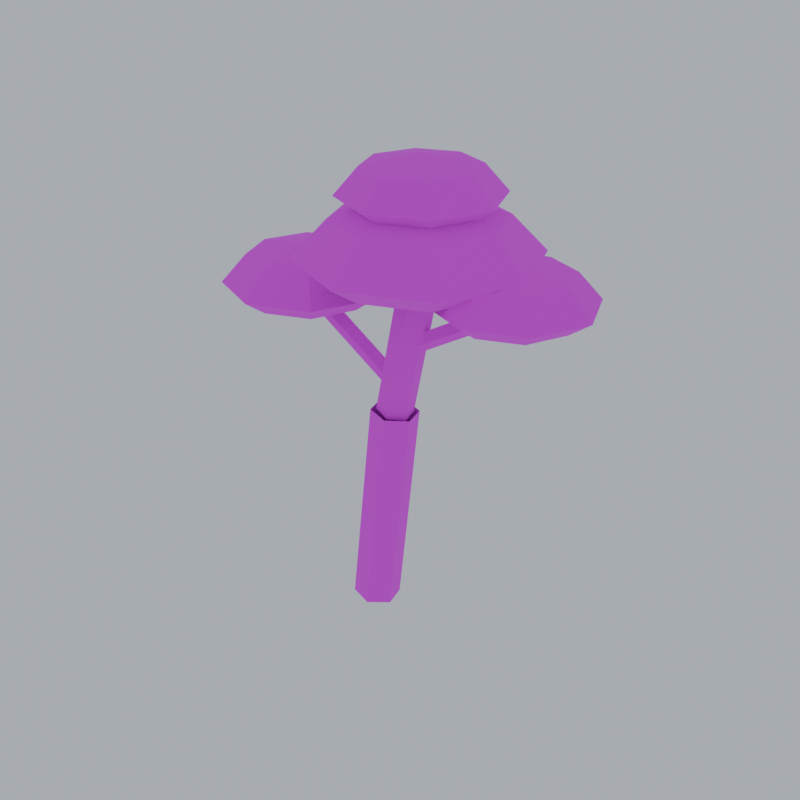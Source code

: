 # Source: tree_scots_pine.blend  (saved by Blender 5.2.45; exported with 4.5.12 LTS)
import bpy
from mathutils import Matrix  # noqa: F401  (used for matrix-valued properties, if any)

bpy.ops.wm.read_factory_settings(use_empty=True)
scene = bpy.context.scene
scene.name = 'Scene'

# ---- images (referenced by path relative to the original .blend; pixels are not part of the script)
import os
ASSET_DIR = os.environ.get("B2B_ASSET_DIR", "")  # directory of the original .blend (textures are referenced by path, not embedded)
HERE = os.path.dirname(os.path.abspath(__file__))  # packed textures are extracted next to this script under _unpacked/

def load_image(name, relpath, width, height, colorspace="sRGB"):
    """Load a texture the original file referenced (path relative to the .blend, or extracted next to this script)."""
    p = next((c for c in (os.path.join(HERE, relpath), os.path.join(ASSET_DIR, relpath)) if relpath and os.path.exists(c)), "")
    if p:
        img = bpy.data.images.load(p, check_existing=True)
        img.name = name
    else:  # same state as the original file: an image datablock whose file is absent (Cycles renders it pink)
        img = bpy.data.images.new(name, width, height)
        img.source = "FILE"
        img.filepath = "//" + (relpath or name)
    img.colorspace_settings.name = colorspace
    return img
img_pe_natureatlas_steppe = load_image('PE_NatureAtlas_Steppe', 'PE_NatureAtlas_Steppe.png', 1024, 1024, 'sRGB')

# ---- materials (node trees are filled in below, after node groups)
mat_pe_natureatlas_steppe = bpy.data.materials.new('PE_NatureAtlas_Steppe')

# ---- material node trees
mat_pe_natureatlas_steppe.use_nodes = True; mat_pe_natureatlas_steppe.node_tree.nodes.clear()
_N = mat_pe_natureatlas_steppe.node_tree.nodes; _L = mat_pe_natureatlas_steppe.node_tree.links
n0 = _N.new('ShaderNodeOutputMaterial'); n0.name = 'Material Output'; n0.location = (0, 0)
n1 = _N.new('ShaderNodeBsdfPrincipled'); n1.name = 'Principled BSDF'; n1.location = (0, 0)
n1.inputs[2].default_value = 0.95
n1.inputs[10].default_value = 0.005
n2 = _N.new('ShaderNodeTexImage'); n2.name = 'Image Texture'; n2.location = (0, 0)
n2.image = img_pe_natureatlas_steppe
n2.interpolation = 'Closest'
_L.new(n2.outputs[0], n1.inputs[0])
_L.new(n1.outputs[0], n0.inputs[0])
n0.is_active_output = True

# ---- world
world_pe_previewworld = bpy.data.worlds.new('PE_PreviewWorld'); scene.world = world_pe_previewworld
world_pe_previewworld.use_nodes = True; world_pe_previewworld.node_tree.nodes.clear()
_N = world_pe_previewworld.node_tree.nodes; _L = world_pe_previewworld.node_tree.links
n0 = _N.new('ShaderNodeBackground'); n0.name = 'Background'; n0.location = (-200, 100)
n0.inputs[0].default_value = (0.6, 0.65, 0.74, 1.0)
n0.inputs[1].default_value = 0.8
n1 = _N.new('ShaderNodeOutputWorld'); n1.name = 'World Output'; n1.location = (200, 100)
_L.new(n0.outputs[0], n1.inputs[0])
n1.is_active_output = True

# ---- meshes
me_tree_scots_pine = bpy.data.meshes.new('tree_scots_pine')
me_tree_scots_pine.from_pydata([(0.09161, 0.09161, -0.01069), (0.2116, 0.1116, 1.189), (-0.03328, 0.1257, 0.001234), (0.08672, 0.1457, 1.201), (-0.1249, 0.03405, 0.01192), (-0.004894, 0.05405, 1.212), (-0.09161, -0.09161, 0.01069), (0.02839, -0.07161, 1.211), (0.03328, -0.1257, -0.001234), (0.1533, -0.1057, 1.199), (0.1249, -0.03405, -0.01192), (0.2449, -0.01405, 1.188), (0.19, 0.09001, 1.186), (0.37, 0.07001, 1.986), (0.09617, 0.1168, 1.208), (0.2762, 0.09681, 2.008), (0.02615, 0.04679, 1.222), (0.2062, 0.02679, 2.022), (0.04999, -0.05001, 1.214), (0.23, -0.07001, 2.014), (0.1438, -0.07681, 1.192), (0.3238, -0.09681, 1.992), (0.2138, -0.006792, 1.178), (0.3938, -0.02679, 1.978), (0.1289, -0.01204, 1.318), (-0.3711, -0.08204, 1.718), (0.1657, -0.02604, 1.362), (-0.3343, -0.09604, 1.762), (0.1808, 0.02358, 1.389), (-0.3192, -0.04642, 1.789), (0.1534, 0.06826, 1.363), (-0.3466, -0.001745, 1.763), (0.1212, 0.04624, 1.319), (-0.3788, -0.02376, 1.719), (0.1965, 0.03119, 1.631), (0.7265, 0.1312, 1.931), (0.2031, -0.02672, 1.639), (0.7331, 0.07328, 1.939), (0.2331, -0.0477, 1.593), (0.7631, 0.0523, 1.893), (0.245, -0.002764, 1.557), (0.775, 0.09724, 1.857), (0.2223, 0.046, 1.581), (0.7523, 0.146, 1.881), (0.7371, 0.0, 1.986), (0.6064, 0.3157, 1.986), (0.2907, 0.4464, 1.986), (-0.02492, 0.3157, 1.986), (-0.1557, 5.467e-17, 1.986), (-0.02492, -0.3157, 1.986), (0.2907, -0.4464, 1.986), (0.6064, -0.3157, 1.986), (0.9107, 0.0, 2.1), (0.7291, 0.4384, 2.1), (0.2907, 0.62, 2.1), (-0.1477, 0.4384, 2.1), (-0.3293, 7.593e-17, 2.1), (-0.1477, -0.4384, 2.1), (0.2907, -0.62, 2.1), (0.7291, -0.4384, 2.1), (0.9107, 0.0, 2.1), (0.7291, 0.4384, 2.1), (0.6007, 0.31, 2.288), (0.7291, 0.0, 2.288), (0.7291, 0.4384, 2.1), (0.2907, 0.62, 2.1), (0.2907, 0.4384, 2.288), (0.6007, 0.31, 2.288), (0.2907, 0.62, 2.1), (-0.1477, 0.4384, 2.1), (-0.01926, 0.31, 2.288), (0.2907, 0.4384, 2.288), (-0.1477, 0.4384, 2.1), (-0.3293, 7.593e-17, 2.1), (-0.1477, 5.369e-17, 2.288), (-0.01926, 0.31, 2.288), (-0.3293, 7.593e-17, 2.1), (-0.1477, -0.4384, 2.1), (-0.01926, -0.31, 2.288), (-0.1477, 5.369e-17, 2.288), (-0.1477, -0.4384, 2.1), (0.2907, -0.62, 2.1), (0.2907, -0.4384, 2.288), (-0.01926, -0.31, 2.288), (0.2907, -0.62, 2.1), (0.7291, -0.4384, 2.1), (0.6007, -0.31, 2.288), (0.2907, -0.4384, 2.288), (0.7291, -0.4384, 2.1), (0.9107, 0.0, 2.1), (0.7291, 0.0, 2.288), (0.6007, -0.31, 2.288), (0.7291, 0.0, 2.288), (0.6007, 0.31, 2.288), (0.2907, 0.0, 2.366), (0.6007, 0.31, 2.288), (0.2907, 0.4384, 2.288), (0.2907, 0.0, 2.366), (0.2907, 0.4384, 2.288), (-0.01926, 0.31, 2.288), (0.2907, 0.0, 2.366), (-0.01926, 0.31, 2.288), (-0.1477, 5.369e-17, 2.288), (0.2907, 0.0, 2.366), (-0.1477, 5.369e-17, 2.288), (-0.01926, -0.31, 2.288), (0.2907, 0.0, 2.366), (-0.01926, -0.31, 2.288), (0.2907, -0.4384, 2.288), (0.2907, 0.0, 2.366), (0.2907, -0.4384, 2.288), (0.6007, -0.31, 2.288), (0.2907, 0.0, 2.366), (0.6007, -0.31, 2.288), (0.7291, 0.0, 2.288), (0.2907, 0.0, 2.366), (-0.07926, -0.05, 1.73), (-0.1742, 0.1791, 1.73), (-0.4033, 0.274, 1.73), (-0.6324, 0.1791, 1.73), (-0.7273, -0.05, 1.73), (-0.6324, -0.2791, 1.73), (-0.4033, -0.374, 1.73), (-0.1742, -0.2791, 1.73), (0.04674, -0.05, 1.82), (-0.08506, 0.2682, 1.82), (-0.4033, 0.4, 1.82), (-0.7215, 0.2682, 1.82), (-0.8533, -0.05, 1.82), (-0.7215, -0.3682, 1.82), (-0.4033, -0.5, 1.82), (-0.08506, -0.3682, 1.82), (0.04674, -0.05, 1.82), (-0.08506, 0.2682, 1.82), (-0.1783, 0.175, 1.968), (-0.08506, -0.05, 1.968), (-0.08506, 0.2682, 1.82), (-0.4033, 0.4, 1.82), (-0.4033, 0.2682, 1.968), (-0.1783, 0.175, 1.968), (-0.4033, 0.4, 1.82), (-0.7215, 0.2682, 1.82), (-0.6283, 0.175, 1.968), (-0.4033, 0.2682, 1.968), (-0.7215, 0.2682, 1.82), (-0.8533, -0.05, 1.82), (-0.7215, -0.05, 1.968), (-0.6283, 0.175, 1.968), (-0.8533, -0.05, 1.82), (-0.7215, -0.3682, 1.82), (-0.6283, -0.275, 1.968), (-0.7215, -0.05, 1.968), (-0.7215, -0.3682, 1.82), (-0.4033, -0.5, 1.82), (-0.4033, -0.3682, 1.968), (-0.6283, -0.275, 1.968), (-0.4033, -0.5, 1.82), (-0.08506, -0.3682, 1.82), (-0.1783, -0.275, 1.968), (-0.4033, -0.3682, 1.968), (-0.08506, -0.3682, 1.82), (0.04674, -0.05, 1.82), (-0.08506, -0.05, 1.968), (-0.1783, -0.275, 1.968), (-0.08506, -0.05, 1.968), (-0.1783, 0.175, 1.968), (-0.4033, -0.05, 2.03), (-0.1783, 0.175, 1.968), (-0.4033, 0.2682, 1.968), (-0.4033, -0.05, 2.03), (-0.4033, 0.2682, 1.968), (-0.6283, 0.175, 1.968), (-0.4033, -0.05, 2.03), (-0.6283, 0.175, 1.968), (-0.7215, -0.05, 1.968), (-0.4033, -0.05, 2.03), (-0.7215, -0.05, 1.968), (-0.6283, -0.275, 1.968), (-0.4033, -0.05, 2.03), (-0.6283, -0.275, 1.968), (-0.4033, -0.3682, 1.968), (-0.4033, -0.05, 2.03), (-0.4033, -0.3682, 1.968), (-0.1783, -0.275, 1.968), (-0.4033, -0.05, 2.03), (-0.1783, -0.275, 1.968), (-0.08506, -0.05, 1.968), (-0.4033, -0.05, 2.03), (1.076, 0.1, 1.866), (0.9874, 0.3138, 1.866), (0.7736, 0.4024, 1.866), (0.5597, 0.3138, 1.866), (0.4712, 0.1, 1.866), (0.5597, -0.1138, 1.866), (0.7736, -0.2024, 1.866), (0.9874, -0.1138, 1.866), (1.194, 0.1, 1.95), (1.071, 0.397, 1.95), (0.7736, 0.52, 1.95), (0.4766, 0.397, 1.95), (0.3536, 0.1, 1.95), (0.4766, -0.197, 1.95), (0.7736, -0.32, 1.95), (1.071, -0.197, 1.95), (1.194, 0.1, 1.95), (1.071, 0.397, 1.95), (0.9836, 0.31, 2.089), (1.071, 0.1, 2.089), (1.071, 0.397, 1.95), (0.7736, 0.52, 1.95), (0.7736, 0.397, 2.089), (0.9836, 0.31, 2.089), (0.7736, 0.52, 1.95), (0.4766, 0.397, 1.95), (0.5636, 0.31, 2.089), (0.7736, 0.397, 2.089), (0.4766, 0.397, 1.95), (0.3536, 0.1, 1.95), (0.4766, 0.1, 2.089), (0.5636, 0.31, 2.089), (0.3536, 0.1, 1.95), (0.4766, -0.197, 1.95), (0.5636, -0.11, 2.089), (0.4766, 0.1, 2.089), (0.4766, -0.197, 1.95), (0.7736, -0.32, 1.95), (0.7736, -0.197, 2.089), (0.5636, -0.11, 2.089), (0.7736, -0.32, 1.95), (1.071, -0.197, 1.95), (0.9836, -0.11, 2.089), (0.7736, -0.197, 2.089), (1.071, -0.197, 1.95), (1.194, 0.1, 1.95), (1.071, 0.1, 2.089), (0.9836, -0.11, 2.089), (1.071, 0.1, 2.089), (0.9836, 0.31, 2.089), (0.7736, 0.1, 2.146), (0.9836, 0.31, 2.089), (0.7736, 0.397, 2.089), (0.7736, 0.1, 2.146), (0.7736, 0.397, 2.089), (0.5636, 0.31, 2.089), (0.7736, 0.1, 2.146), (0.5636, 0.31, 2.089), (0.4766, 0.1, 2.089), (0.7736, 0.1, 2.146), (0.4766, 0.1, 2.089), (0.5636, -0.11, 2.089), (0.7736, 0.1, 2.146), (0.5636, -0.11, 2.089), (0.7736, -0.197, 2.089), (0.7736, 0.1, 2.146), (0.7736, -0.197, 2.089), (0.9836, -0.11, 2.089), (0.7736, 0.1, 2.146), (0.9836, -0.11, 2.089), (1.071, 0.1, 2.089), (0.7736, 0.1, 2.146), (0.5634, 0.05, 2.296), (0.4749, 0.2638, 2.296), (0.261, 0.3524, 2.296), (0.0472, 0.2638, 2.296), (-0.04137, 0.05, 2.296), (0.0472, -0.1638, 2.296), (0.261, -0.2524, 2.296), (0.4749, -0.1638, 2.296), (0.681, 0.05, 2.38), (0.558, 0.347, 2.38), (0.261, 0.47, 2.38), (-0.03595, 0.347, 2.38), (-0.159, 0.05, 2.38), (-0.03595, -0.247, 2.38), (0.261, -0.37, 2.38), (0.558, -0.247, 2.38), (0.681, 0.05, 2.38), (0.558, 0.347, 2.38), (0.471, 0.26, 2.519), (0.558, 0.05, 2.519), (0.558, 0.347, 2.38), (0.261, 0.47, 2.38), (0.261, 0.347, 2.519), (0.471, 0.26, 2.519), (0.261, 0.47, 2.38), (-0.03595, 0.347, 2.38), (0.05103, 0.26, 2.519), (0.261, 0.347, 2.519), (-0.03595, 0.347, 2.38), (-0.159, 0.05, 2.38), (-0.03595, 0.05, 2.519), (0.05103, 0.26, 2.519), (-0.159, 0.05, 2.38), (-0.03595, -0.247, 2.38), (0.05103, -0.16, 2.519), (-0.03595, 0.05, 2.519), (-0.03595, -0.247, 2.38), (0.261, -0.37, 2.38), (0.261, -0.247, 2.519), (0.05103, -0.16, 2.519), (0.261, -0.37, 2.38), (0.558, -0.247, 2.38), (0.471, -0.16, 2.519), (0.261, -0.247, 2.519), (0.558, -0.247, 2.38), (0.681, 0.05, 2.38), (0.558, 0.05, 2.519), (0.471, -0.16, 2.519), (0.558, 0.05, 2.519), (0.471, 0.26, 2.519), (0.261, 0.05, 2.576), (0.471, 0.26, 2.519), (0.261, 0.347, 2.519), (0.261, 0.05, 2.576), (0.261, 0.347, 2.519), (0.05103, 0.26, 2.519), (0.261, 0.05, 2.576), (0.05103, 0.26, 2.519), (-0.03595, 0.05, 2.519), (0.261, 0.05, 2.576), (-0.03595, 0.05, 2.519), (0.05103, -0.16, 2.519), (0.261, 0.05, 2.576), (0.05103, -0.16, 2.519), (0.261, -0.247, 2.519), (0.261, 0.05, 2.576), (0.261, -0.247, 2.519), (0.471, -0.16, 2.519), (0.261, 0.05, 2.576), (0.471, -0.16, 2.519), (0.558, 0.05, 2.519), (0.261, 0.05, 2.576)], [], [(0, 2, 3, 1), (2, 4, 5, 3), (4, 6, 7, 5), (6, 8, 9, 7), (8, 10, 11, 9), (10, 0, 1, 11), (12, 14, 15, 13), (14, 16, 17, 15), (16, 18, 19, 17), (18, 20, 21, 19), (20, 22, 23, 21), (22, 12, 13, 23), (24, 26, 27, 25), (26, 28, 29, 27), (28, 30, 31, 29), (30, 32, 33, 31), (32, 24, 25, 33), (34, 36, 37, 35), (36, 38, 39, 37), (38, 40, 41, 39), (40, 42, 43, 41), (42, 34, 35, 43), (44, 45, 53, 52), (45, 46, 54, 53), (46, 47, 55, 54), (47, 48, 56, 55), (48, 49, 57, 56), (49, 50, 58, 57), (50, 51, 59, 58), (51, 44, 52, 59), (60, 61, 62, 63), (64, 65, 66, 67), (68, 69, 70, 71), (72, 73, 74, 75), (76, 77, 78, 79), (80, 81, 82, 83), (84, 85, 86, 87), (88, 89, 90, 91), (92, 93, 94), (95, 96, 97), (98, 99, 100), (101, 102, 103), (104, 105, 106), (107, 108, 109), (110, 111, 112), (113, 114, 115), (116, 117, 125, 124), (117, 118, 126, 125), (118, 119, 127, 126), (119, 120, 128, 127), (120, 121, 129, 128), (121, 122, 130, 129), (122, 123, 131, 130), (123, 116, 124, 131), (132, 133, 134, 135), (136, 137, 138, 139), (140, 141, 142, 143), (144, 145, 146, 147), (148, 149, 150, 151), (152, 153, 154, 155), (156, 157, 158, 159), (160, 161, 162, 163), (164, 165, 166), (167, 168, 169), (170, 171, 172), (173, 174, 175), (176, 177, 178), (179, 180, 181), (182, 183, 184), (185, 186, 187), (188, 189, 197, 196), (189, 190, 198, 197), (190, 191, 199, 198), (191, 192, 200, 199), (192, 193, 201, 200), (193, 194, 202, 201), (194, 195, 203, 202), (195, 188, 196, 203), (204, 205, 206, 207), (208, 209, 210, 211), (212, 213, 214, 215), (216, 217, 218, 219), (220, 221, 222, 223), (224, 225, 226, 227), (228, 229, 230, 231), (232, 233, 234, 235), (236, 237, 238), (239, 240, 241), (242, 243, 244), (245, 246, 247), (248, 249, 250), (251, 252, 253), (254, 255, 256), (257, 258, 259), (260, 261, 269, 268), (261, 262, 270, 269), (262, 263, 271, 270), (263, 264, 272, 271), (264, 265, 273, 272), (265, 266, 274, 273), (266, 267, 275, 274), (267, 260, 268, 275), (276, 277, 278, 279), (280, 281, 282, 283), (284, 285, 286, 287), (288, 289, 290, 291), (292, 293, 294, 295), (296, 297, 298, 299), (300, 301, 302, 303), (304, 305, 306, 307), (308, 309, 310), (311, 312, 313), (314, 315, 316), (317, 318, 319), (320, 321, 322), (323, 324, 325), (326, 327, 328), (329, 330, 331)])
_uv = me_tree_scots_pine.uv_layers.new(name='UVMap')
_uv.uv.foreach_set('vector', [0.56, 0.56, 0.56, 0.6029, 0.94, 0.6029, 0.94, 0.56, 0.56, 0.56, 0.56, 0.6029, 0.94, 0.6029, 0.94, 0.56, 0.56, 0.56, 0.56, 0.6029, 0.94, 0.6029, 0.94, 0.56, 0.56, 0.56, 0.56, 0.6029, 0.94, 0.6029, 0.94, 0.56, 0.56, 0.56, 0.56, 0.6029, 0.94, 0.6029, 0.94, 0.56, 0.56, 0.56, 0.56, 0.6029, 0.94, 0.6029, 0.94, 0.56, 0.56, 0.56, 0.56, 0.5998, 0.8717, 0.5998, 0.8717, 0.56, 0.56, 0.56, 0.56, 0.5998, 0.8717, 0.5998, 0.8717, 0.56, 0.56, 0.56, 0.56, 0.5998, 0.8717, 0.5998, 0.8717, 0.56, 0.56, 0.56, 0.56, 0.5998, 0.8717, 0.5998, 0.8717, 0.56, 0.56, 0.56, 0.56, 0.5998, 0.8717, 0.5998, 0.8717, 0.56, 0.56, 0.56, 0.56, 0.5998, 0.8717, 0.5998, 0.8717, 0.56, 0.56, 0.56, 0.56, 0.5839, 0.8048, 0.5839, 0.8048, 0.56, 0.56, 0.56, 0.56, 0.5839, 0.8048, 0.5839, 0.8048, 0.56, 0.56, 0.56, 0.56, 0.5839, 0.8048, 0.5839, 0.8048, 0.56, 0.56, 0.56, 0.56, 0.5839, 0.8048, 0.5839, 0.8048, 0.56, 0.56, 0.56, 0.56, 0.5839, 0.8048, 0.5839, 0.8048, 0.56, 0.56, 0.56, 0.56, 0.5839, 0.7945, 0.5839, 0.7945, 0.56, 0.56, 0.56, 0.56, 0.5839, 0.7945, 0.5839, 0.7945, 0.56, 0.56, 0.56, 0.56, 0.5839, 0.7945, 0.5839, 0.7945, 0.56, 0.56, 0.56, 0.56, 0.5839, 0.7945, 0.5839, 0.7945, 0.56, 0.56, 0.56, 0.56, 0.5839, 0.7945, 0.5839, 0.7945, 0.56, 0.06, 0.56, 0.1932, 0.56, 0.1932, 0.6033, 0.06, 0.6033, 0.06, 0.56, 0.1932, 0.56, 0.1932, 0.6033, 0.06, 0.6033, 0.06, 0.56, 0.1932, 0.56, 0.1932, 0.6033, 0.06, 0.6033, 0.06, 0.56, 0.1932, 0.56, 0.1932, 0.6033, 0.06, 0.6033, 0.06, 0.56, 0.1932, 0.56, 0.1932, 0.6033, 0.06, 0.6033, 0.06, 0.56, 0.1932, 0.56, 0.1932, 0.6033, 0.06, 0.6033, 0.06, 0.56, 0.1932, 0.56, 0.1932, 0.6033, 0.06, 0.6033, 0.06, 0.56, 0.1932, 0.56, 0.1932, 0.6033, 0.06, 0.6033, 0.06, 0.745, 0.245, 0.745, 0.245, 0.56, 0.06, 0.56, 0.06, 0.745, 0.245, 0.745, 0.245, 0.56, 0.06, 0.56, 0.06, 0.745, 0.245, 0.745, 0.245, 0.56, 0.06, 0.56, 0.06, 0.745, 0.245, 0.745, 0.245, 0.56, 0.06, 0.56, 0.06, 0.745, 0.245, 0.745, 0.245, 0.56, 0.06, 0.56, 0.06, 0.745, 0.245, 0.745, 0.245, 0.56, 0.06, 0.56, 0.06, 0.745, 0.245, 0.745, 0.245, 0.56, 0.06, 0.56, 0.06, 0.745, 0.245, 0.745, 0.245, 0.56, 0.06, 0.56, 0.06, 0.745, 0.245, 0.745, 0.1525, 0.56, 0.06, 0.745, 0.245, 0.745, 0.1525, 0.56, 0.06, 0.745, 0.245, 0.745, 0.1525, 0.56, 0.06, 0.745, 0.245, 0.745, 0.1525, 0.56, 0.06, 0.745, 0.245, 0.745, 0.1525, 0.56, 0.06, 0.745, 0.245, 0.745, 0.1525, 0.56, 0.06, 0.745, 0.245, 0.745, 0.1525, 0.56, 0.06, 0.745, 0.245, 0.745, 0.1525, 0.56, 0.06, 0.56, 0.1567, 0.56, 0.1567, 0.5942, 0.06, 0.5942, 0.06, 0.56, 0.1567, 0.56, 0.1567, 0.5942, 0.06, 0.5942, 0.06, 0.56, 0.1567, 0.56, 0.1567, 0.5942, 0.06, 0.5942, 0.06, 0.56, 0.1567, 0.56, 0.1567, 0.5942, 0.06, 0.5942, 0.06, 0.56, 0.1567, 0.56, 0.1567, 0.5942, 0.06, 0.5942, 0.06, 0.56, 0.1567, 0.56, 0.1567, 0.5942, 0.06, 0.5942, 0.06, 0.56, 0.1567, 0.56, 0.1567, 0.5942, 0.06, 0.5942, 0.06, 0.56, 0.1567, 0.56, 0.1567, 0.5942, 0.06, 0.5942, 0.06, 0.6943, 0.1943, 0.6943, 0.1943, 0.56, 0.06, 0.56, 0.06, 0.6943, 0.1943, 0.6943, 0.1943, 0.56, 0.06, 0.56, 0.06, 0.6943, 0.1943, 0.6943, 0.1943, 0.56, 0.06, 0.56, 0.06, 0.6943, 0.1943, 0.6943, 0.1943, 0.56, 0.06, 0.56, 0.06, 0.6943, 0.1943, 0.6943, 0.1943, 0.56, 0.06, 0.56, 0.06, 0.6943, 0.1943, 0.6943, 0.1943, 0.56, 0.06, 0.56, 0.06, 0.6943, 0.1943, 0.6943, 0.1943, 0.56, 0.06, 0.56, 0.06, 0.6943, 0.1943, 0.6943, 0.1943, 0.56, 0.06, 0.56, 0.06, 0.6943, 0.1943, 0.6943, 0.1272, 0.56, 0.06, 0.6943, 0.1943, 0.6943, 0.1272, 0.56, 0.06, 0.6943, 0.1943, 0.6943, 0.1272, 0.56, 0.06, 0.6943, 0.1943, 0.6943, 0.1272, 0.56, 0.06, 0.6943, 0.1943, 0.6943, 0.1272, 0.56, 0.06, 0.6943, 0.1943, 0.6943, 0.1272, 0.56, 0.06, 0.6943, 0.1943, 0.6943, 0.1272, 0.56, 0.06, 0.6943, 0.1943, 0.6943, 0.1272, 0.56, 0.06, 0.56, 0.1503, 0.56, 0.1503, 0.5919, 0.06, 0.5919, 0.06, 0.56, 0.1503, 0.56, 0.1503, 0.5919, 0.06, 0.5919, 0.06, 0.56, 0.1503, 0.56, 0.1503, 0.5919, 0.06, 0.5919, 0.06, 0.56, 0.1503, 0.56, 0.1503, 0.5919, 0.06, 0.5919, 0.06, 0.56, 0.1503, 0.56, 0.1503, 0.5919, 0.06, 0.5919, 0.06, 0.56, 0.1503, 0.56, 0.1503, 0.5919, 0.06, 0.5919, 0.06, 0.56, 0.1503, 0.56, 0.1503, 0.5919, 0.06, 0.5919, 0.06, 0.56, 0.1503, 0.56, 0.1503, 0.5919, 0.06, 0.5919, 0.06, 0.6853, 0.1853, 0.6853, 0.1853, 0.56, 0.06, 0.56, 0.06, 0.6853, 0.1853, 0.6853, 0.1853, 0.56, 0.06, 0.56, 0.06, 0.6853, 0.1853, 0.6853, 0.1853, 0.56, 0.06, 0.56, 0.06, 0.6853, 0.1853, 0.6853, 0.1853, 0.56, 0.06, 0.56, 0.06, 0.6853, 0.1853, 0.6853, 0.1853, 0.56, 0.06, 0.56, 0.06, 0.6853, 0.1853, 0.6853, 0.1853, 0.56, 0.06, 0.56, 0.06, 0.6853, 0.1853, 0.6853, 0.1853, 0.56, 0.06, 0.56, 0.06, 0.6853, 0.1853, 0.6853, 0.1853, 0.56, 0.06, 0.56, 0.06, 0.6853, 0.1853, 0.6853, 0.1227, 0.56, 0.06, 0.6853, 0.1853, 0.6853, 0.1227, 0.56, 0.06, 0.6853, 0.1853, 0.6853, 0.1227, 0.56, 0.06, 0.6853, 0.1853, 0.6853, 0.1227, 0.56, 0.06, 0.6853, 0.1853, 0.6853, 0.1227, 0.56, 0.06, 0.6853, 0.1853, 0.6853, 0.1227, 0.56, 0.06, 0.6853, 0.1853, 0.6853, 0.1227, 0.56, 0.06, 0.6853, 0.1853, 0.6853, 0.1227, 0.56, 0.06, 0.56, 0.1503, 0.56, 0.1503, 0.5919, 0.06, 0.5919, 0.06, 0.56, 0.1503, 0.56, 0.1503, 0.5919, 0.06, 0.5919, 0.06, 0.56, 0.1503, 0.56, 0.1503, 0.5919, 0.06, 0.5919, 0.06, 0.56, 0.1503, 0.56, 0.1503, 0.5919, 0.06, 0.5919, 0.06, 0.56, 0.1503, 0.56, 0.1503, 0.5919, 0.06, 0.5919, 0.06, 0.56, 0.1503, 0.56, 0.1503, 0.5919, 0.06, 0.5919, 0.06, 0.56, 0.1503, 0.56, 0.1503, 0.5919, 0.06, 0.5919, 0.06, 0.56, 0.1503, 0.56, 0.1503, 0.5919, 0.06, 0.5919, 0.06, 0.6853, 0.1853, 0.6853, 0.1853, 0.56, 0.06, 0.56, 0.06, 0.6853, 0.1853, 0.6853, 0.1853, 0.56, 0.06, 0.56, 0.06, 0.6853, 0.1853, 0.6853, 0.1853, 0.56, 0.06, 0.56, 0.06, 0.6853, 0.1853, 0.6853, 0.1853, 0.56, 0.06, 0.56, 0.06, 0.6853, 0.1853, 0.6853, 0.1853, 0.56, 0.06, 0.56, 0.06, 0.6853, 0.1853, 0.6853, 0.1853, 0.56, 0.06, 0.56, 0.06, 0.6853, 0.1853, 0.6853, 0.1853, 0.56, 0.06, 0.56, 0.06, 0.6853, 0.1853, 0.6853, 0.1853, 0.56, 0.06, 0.56, 0.06, 0.6853, 0.1853, 0.6853, 0.1227, 0.56, 0.06, 0.6853, 0.1853, 0.6853, 0.1227, 0.56, 0.06, 0.6853, 0.1853, 0.6853, 0.1227, 0.56, 0.06, 0.6853, 0.1853, 0.6853, 0.1227, 0.56, 0.06, 0.6853, 0.1853, 0.6853, 0.1227, 0.56, 0.06, 0.6853, 0.1853, 0.6853, 0.1227, 0.56, 0.06, 0.6853, 0.1853, 0.6853, 0.1227, 0.56, 0.06, 0.6853, 0.1853, 0.6853, 0.1227, 0.56])
me_tree_scots_pine.materials.append(mat_pe_natureatlas_steppe)
me_tree_scots_pine.update()

# ---- objects
ob_tree_scots_pine = bpy.data.objects.new('tree_scots_pine', me_tree_scots_pine)

# ---- transforms, parenting, visibility, modifiers, constraints
ob_tree_scots_pine.location = (0.0, 0.0, 0.0)

# ---- collection membership
scene.collection.objects.link(ob_tree_scots_pine)

# ---- scene / render settings (as saved in the file)
scene.frame_start = 1; scene.frame_end = 250; scene.frame_set(1)
scene.render.engine = 'BLENDER_EEVEE_NEXT'
scene.render.resolution_x = 256
scene.render.resolution_y = 256
scene.render.film_transparent = True
scene.render.bake_bias = 0.0
scene.render.bake_samples = 0
scene.render.compositor_device = 'GPU'
scene.eevee.use_volume_custom_range = False
scene.eevee.fast_gi_thickness_near = 0.1
scene.eevee.fast_gi_thickness_far = 0.0
scene.eevee.ray_tracing_options.screen_trace_thickness = 0.1
bpy.context.view_layer.update()

# ---- added for rendering (the .blend has no active camera): camera
cam_auto = bpy.data.cameras.new('AutoCamera')
cam_auto.lens = 50.0
cam_auto.sensor_width = 36.0
cam_auto.clip_end = 1000.0
ob_auto_camera = bpy.data.objects.new('AutoCamera', cam_auto)
scene.collection.objects.link(ob_auto_camera)
ob_auto_camera.location = (3.43142, -3.91351, 3.89105)
ob_auto_camera.rotation_euler = (1.09748, -7.21219e-08, 0.694738)
scene.camera = ob_auto_camera
bpy.context.view_layer.update()
